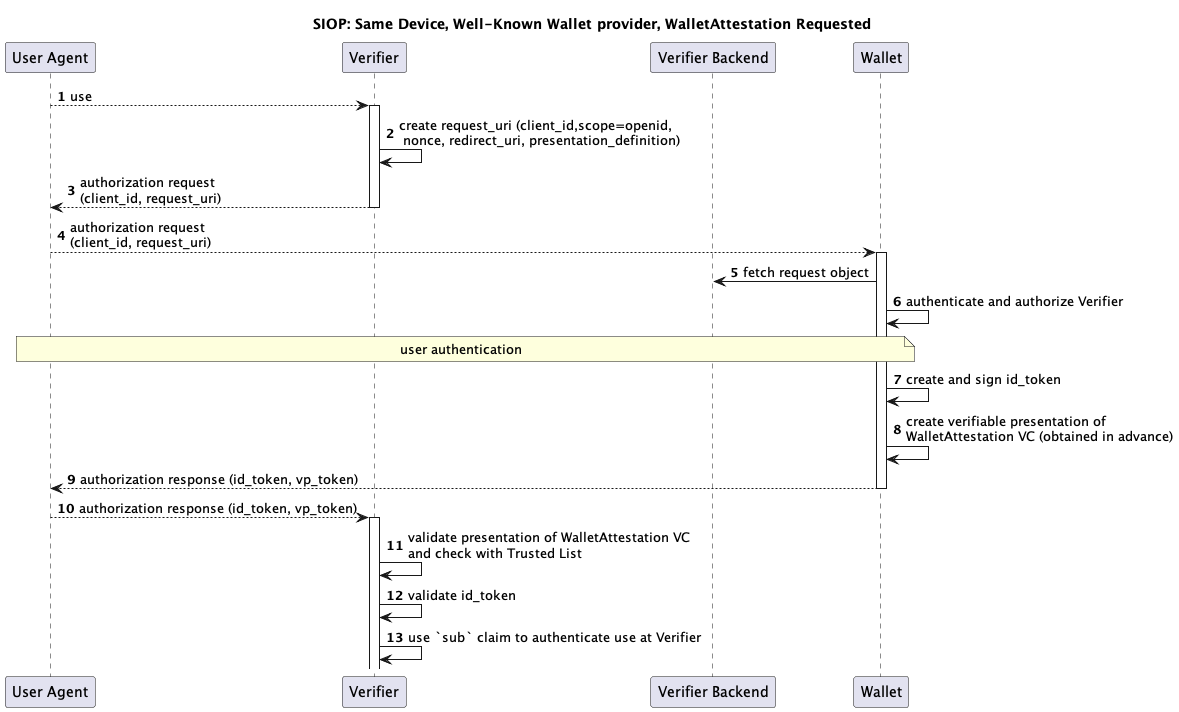

The diagram above was rendered by PlantUML. Its source (embedded in the PNG):
@startuml

autonumber

title "SIOP: Same Device, Well-Known Wallet provider, WalletAttestation Requested"

participant "User Agent" as u

participant "Verifier" as r

participant "Verifier Backend" as rb

participant "Wallet" as w

u --> r : use
activate r
r -> r: create request_uri (client_id,scope=openid,\n nonce, redirect_uri, presentation_definition)
r --> u: authorization request\n(client_id, request_uri)
deactivate r
u --> w: authorization request\n(client_id, request_uri)
activate w
w -> rb: fetch request object 
w -> w: authenticate and authorize Verifier

note over u, w: user authentication

w -> w: create and sign id_token
w -> w: create verifiable presentation of \nWalletAttestation VC (obtained in advance)
w --> u: authorization response (id_token, vp_token)
deactivate w
u --> r: authorization response (id_token, vp_token)
activate r
r -> r: validate presentation of WalletAttestation VC \nand check with Trusted List
r -> r: validate id_token
r -> r: use `sub` claim to authenticate use at Verifier 
@enduml